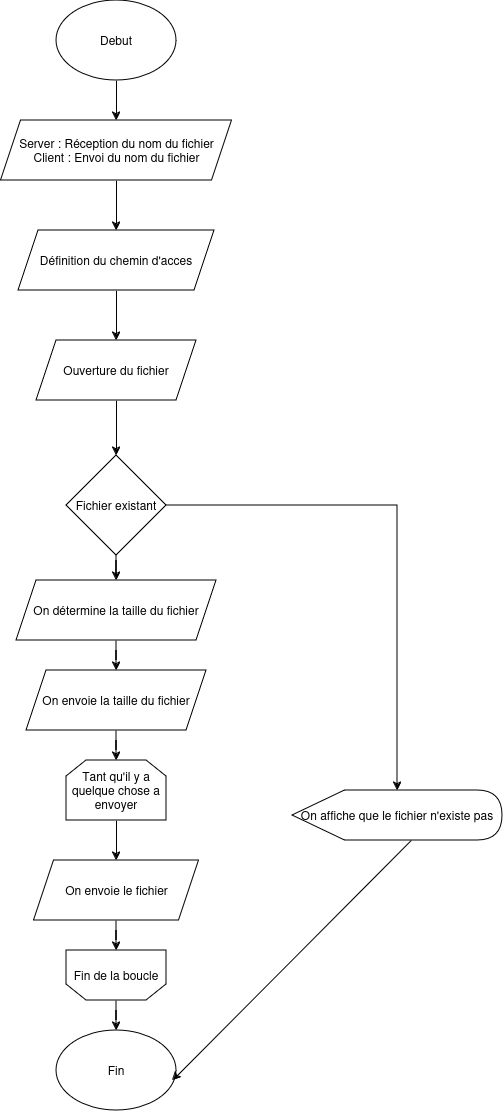

The diagram above was exported from draw.io. Its source (the exported page's mxGraphModel, read from the mxfile embedded in the PNG):
<mxGraphModel dx="954" dy="526" grid="1" gridSize="10" guides="1" tooltips="1" connect="1" arrows="1" fold="1" page="1" pageScale="1" pageWidth="827" pageHeight="1169" math="0" shadow="0">
  <root>
    <mxCell id="0" />
    <mxCell id="1" parent="0" />
    <mxCell id="Dpw2LlPXpONam6KY2QyI-17" value="" style="edgeStyle=orthogonalEdgeStyle;rounded=0;orthogonalLoop=1;jettySize=auto;html=1;" parent="1" source="Dpw2LlPXpONam6KY2QyI-1" target="Dpw2LlPXpONam6KY2QyI-4" edge="1">
      <mxGeometry relative="1" as="geometry" />
    </mxCell>
    <mxCell id="Dpw2LlPXpONam6KY2QyI-1" value="Debut" style="ellipse;whiteSpace=wrap;html=1;" parent="1" vertex="1">
      <mxGeometry x="354" y="30" width="120" height="80" as="geometry" />
    </mxCell>
    <mxCell id="Dpw2LlPXpONam6KY2QyI-18" value="" style="edgeStyle=orthogonalEdgeStyle;rounded=0;orthogonalLoop=1;jettySize=auto;html=1;" parent="1" source="Dpw2LlPXpONam6KY2QyI-4" target="Dpw2LlPXpONam6KY2QyI-5" edge="1">
      <mxGeometry relative="1" as="geometry" />
    </mxCell>
    <mxCell id="Dpw2LlPXpONam6KY2QyI-4" value="&lt;div&gt;Server : Réception du nom du fichier&lt;/div&gt;&lt;div&gt;Client : Envoi du nom du fichier&lt;br&gt;&lt;/div&gt;" style="shape=parallelogram;perimeter=parallelogramPerimeter;whiteSpace=wrap;html=1;fixedSize=1;" parent="1" vertex="1">
      <mxGeometry x="298.5" y="150" width="231" height="60" as="geometry" />
    </mxCell>
    <mxCell id="Dpw2LlPXpONam6KY2QyI-19" value="" style="edgeStyle=orthogonalEdgeStyle;rounded=0;orthogonalLoop=1;jettySize=auto;html=1;" parent="1" source="Dpw2LlPXpONam6KY2QyI-5" target="Dpw2LlPXpONam6KY2QyI-6" edge="1">
      <mxGeometry relative="1" as="geometry" />
    </mxCell>
    <mxCell id="Dpw2LlPXpONam6KY2QyI-5" value="Définition du chemin d'acces" style="shape=parallelogram;perimeter=parallelogramPerimeter;whiteSpace=wrap;html=1;fixedSize=1;" parent="1" vertex="1">
      <mxGeometry x="316" y="260" width="196" height="60" as="geometry" />
    </mxCell>
    <mxCell id="Dpw2LlPXpONam6KY2QyI-20" value="" style="edgeStyle=orthogonalEdgeStyle;rounded=0;orthogonalLoop=1;jettySize=auto;html=1;" parent="1" source="Dpw2LlPXpONam6KY2QyI-6" target="Dpw2LlPXpONam6KY2QyI-7" edge="1">
      <mxGeometry relative="1" as="geometry" />
    </mxCell>
    <mxCell id="Dpw2LlPXpONam6KY2QyI-6" value="Ouverture du fichier" style="shape=parallelogram;perimeter=parallelogramPerimeter;whiteSpace=wrap;html=1;fixedSize=1;" parent="1" vertex="1">
      <mxGeometry x="334" y="370" width="160" height="60" as="geometry" />
    </mxCell>
    <mxCell id="Dpw2LlPXpONam6KY2QyI-27" value="" style="edgeStyle=orthogonalEdgeStyle;rounded=0;orthogonalLoop=1;jettySize=auto;html=1;" parent="1" source="Dpw2LlPXpONam6KY2QyI-7" target="Dpw2LlPXpONam6KY2QyI-14" edge="1">
      <mxGeometry relative="1" as="geometry" />
    </mxCell>
    <mxCell id="R8sMg0qdBjA7H5R78KD2-3" value="" style="edgeStyle=orthogonalEdgeStyle;rounded=0;orthogonalLoop=1;jettySize=auto;html=1;" edge="1" parent="1" source="Dpw2LlPXpONam6KY2QyI-7" target="Dpw2LlPXpONam6KY2QyI-8">
      <mxGeometry relative="1" as="geometry" />
    </mxCell>
    <mxCell id="Dpw2LlPXpONam6KY2QyI-7" value="Fichier existant" style="rhombus;whiteSpace=wrap;html=1;" parent="1" vertex="1">
      <mxGeometry x="364" y="485" width="100" height="100" as="geometry" />
    </mxCell>
    <mxCell id="R8sMg0qdBjA7H5R78KD2-4" value="" style="edgeStyle=orthogonalEdgeStyle;rounded=0;orthogonalLoop=1;jettySize=auto;html=1;" edge="1" parent="1" source="Dpw2LlPXpONam6KY2QyI-8" target="Dpw2LlPXpONam6KY2QyI-10">
      <mxGeometry relative="1" as="geometry" />
    </mxCell>
    <mxCell id="Dpw2LlPXpONam6KY2QyI-8" value="On détermine la taille du fichier" style="shape=parallelogram;perimeter=parallelogramPerimeter;whiteSpace=wrap;html=1;fixedSize=1;" parent="1" vertex="1">
      <mxGeometry x="314" y="610" width="200" height="60" as="geometry" />
    </mxCell>
    <mxCell id="R8sMg0qdBjA7H5R78KD2-5" value="" style="edgeStyle=orthogonalEdgeStyle;rounded=0;orthogonalLoop=1;jettySize=auto;html=1;" edge="1" parent="1" source="Dpw2LlPXpONam6KY2QyI-10" target="Dpw2LlPXpONam6KY2QyI-11">
      <mxGeometry relative="1" as="geometry" />
    </mxCell>
    <mxCell id="Dpw2LlPXpONam6KY2QyI-10" value="On envoie la taille du fichier" style="shape=parallelogram;perimeter=parallelogramPerimeter;whiteSpace=wrap;html=1;fixedSize=1;" parent="1" vertex="1">
      <mxGeometry x="324" y="700" width="180" height="60" as="geometry" />
    </mxCell>
    <mxCell id="R8sMg0qdBjA7H5R78KD2-6" value="" style="edgeStyle=orthogonalEdgeStyle;rounded=0;orthogonalLoop=1;jettySize=auto;html=1;" edge="1" parent="1" source="Dpw2LlPXpONam6KY2QyI-11" target="Dpw2LlPXpONam6KY2QyI-12">
      <mxGeometry relative="1" as="geometry" />
    </mxCell>
    <mxCell id="Dpw2LlPXpONam6KY2QyI-11" value="Tant qu'il y a quelque chose a envoyer" style="shape=loopLimit;whiteSpace=wrap;html=1;" parent="1" vertex="1">
      <mxGeometry x="364" y="790" width="100" height="60" as="geometry" />
    </mxCell>
    <mxCell id="R8sMg0qdBjA7H5R78KD2-8" value="" style="edgeStyle=orthogonalEdgeStyle;rounded=0;orthogonalLoop=1;jettySize=auto;html=1;" edge="1" parent="1" source="Dpw2LlPXpONam6KY2QyI-13" target="Dpw2LlPXpONam6KY2QyI-16">
      <mxGeometry relative="1" as="geometry" />
    </mxCell>
    <mxCell id="Dpw2LlPXpONam6KY2QyI-13" value="Fin de la boucle" style="shape=loopLimit;whiteSpace=wrap;html=1;direction=west;" parent="1" vertex="1">
      <mxGeometry x="364" y="980" width="100" height="50" as="geometry" />
    </mxCell>
    <mxCell id="Dpw2LlPXpONam6KY2QyI-14" value="On affiche que le fichier n'existe pas" style="shape=display;whiteSpace=wrap;html=1;" parent="1" vertex="1">
      <mxGeometry x="590" y="820" width="210" height="50" as="geometry" />
    </mxCell>
    <mxCell id="Dpw2LlPXpONam6KY2QyI-16" value="Fin" style="ellipse;whiteSpace=wrap;html=1;" parent="1" vertex="1">
      <mxGeometry x="354" y="1060" width="120" height="80" as="geometry" />
    </mxCell>
    <mxCell id="R8sMg0qdBjA7H5R78KD2-7" value="" style="edgeStyle=orthogonalEdgeStyle;rounded=0;orthogonalLoop=1;jettySize=auto;html=1;" edge="1" parent="1" source="Dpw2LlPXpONam6KY2QyI-12" target="Dpw2LlPXpONam6KY2QyI-13">
      <mxGeometry relative="1" as="geometry" />
    </mxCell>
    <mxCell id="Dpw2LlPXpONam6KY2QyI-12" value="On envoie le fichier" style="shape=parallelogram;perimeter=parallelogramPerimeter;whiteSpace=wrap;html=1;fixedSize=1;" parent="1" vertex="1">
      <mxGeometry x="331.5" y="890" width="165" height="60" as="geometry" />
    </mxCell>
    <mxCell id="R8sMg0qdBjA7H5R78KD2-2" value="" style="endArrow=classic;html=1;rounded=0;exitX=0;exitY=0;exitDx=118.75;exitDy=50;exitPerimeter=0;entryX=0.967;entryY=0.625;entryDx=0;entryDy=0;entryPerimeter=0;" edge="1" parent="1" source="Dpw2LlPXpONam6KY2QyI-14" target="Dpw2LlPXpONam6KY2QyI-16">
      <mxGeometry width="50" height="50" relative="1" as="geometry">
        <mxPoint x="390" y="810" as="sourcePoint" />
        <mxPoint x="440" y="760" as="targetPoint" />
      </mxGeometry>
    </mxCell>
  </root>
</mxGraphModel>